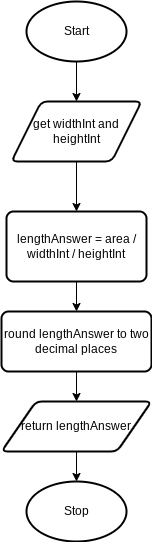

The diagram above was exported from draw.io. Its source (the exported page's mxGraphModel, read from the mxfile embedded in the PNG):
<mxGraphModel dx="246" dy="399" grid="1" gridSize="10" guides="1" tooltips="1" connect="1" arrows="1" fold="1" page="1" pageScale="1" pageWidth="827" pageHeight="1169" math="0" shadow="0">
  <root>
    <mxCell id="0" />
    <mxCell id="1" parent="0" />
    <mxCell id="6" style="edgeStyle=none;html=1;exitX=0.5;exitY=1;exitDx=0;exitDy=0;exitPerimeter=0;entryX=0.5;entryY=0;entryDx=0;entryDy=0;" parent="1" source="3" target="4" edge="1">
      <mxGeometry relative="1" as="geometry" />
    </mxCell>
    <mxCell id="3" value="Start" style="strokeWidth=2;html=1;shape=mxgraph.flowchart.start_1;whiteSpace=wrap;" parent="1" vertex="1">
      <mxGeometry x="70" y="30" width="100" height="60" as="geometry" />
    </mxCell>
    <mxCell id="16" style="edgeStyle=none;html=1;exitX=0.5;exitY=1;exitDx=0;exitDy=0;entryX=0.5;entryY=0;entryDx=0;entryDy=0;" edge="1" parent="1" source="4" target="8">
      <mxGeometry relative="1" as="geometry" />
    </mxCell>
    <mxCell id="4" value="get widthInt and heightInt" style="shape=parallelogram;html=1;strokeWidth=2;perimeter=parallelogramPerimeter;whiteSpace=wrap;rounded=1;arcSize=12;size=0.23;" parent="1" vertex="1">
      <mxGeometry x="55" y="130" width="130" height="60" as="geometry" />
    </mxCell>
    <mxCell id="11" style="edgeStyle=none;html=1;exitX=0.5;exitY=1;exitDx=0;exitDy=0;entryX=0.5;entryY=0;entryDx=0;entryDy=0;" parent="1" source="8" target="10" edge="1">
      <mxGeometry relative="1" as="geometry" />
    </mxCell>
    <mxCell id="8" value="lengthAnswer = area / widthInt / heightInt" style="rounded=1;whiteSpace=wrap;html=1;absoluteArcSize=1;arcSize=14;strokeWidth=2;" parent="1" vertex="1">
      <mxGeometry x="50" y="240" width="140" height="70" as="geometry" />
    </mxCell>
    <mxCell id="13" style="edgeStyle=none;html=1;exitX=0.5;exitY=1;exitDx=0;exitDy=0;entryX=0.5;entryY=0;entryDx=0;entryDy=0;" parent="1" source="10" target="12" edge="1">
      <mxGeometry relative="1" as="geometry" />
    </mxCell>
    <mxCell id="10" value="round lengthAnswer to two decimal places" style="rounded=1;whiteSpace=wrap;html=1;absoluteArcSize=1;arcSize=14;strokeWidth=2;" parent="1" vertex="1">
      <mxGeometry x="45" y="340" width="150" height="60" as="geometry" />
    </mxCell>
    <mxCell id="15" style="edgeStyle=none;html=1;exitX=0.5;exitY=1;exitDx=0;exitDy=0;entryX=0.5;entryY=0;entryDx=0;entryDy=0;entryPerimeter=0;" parent="1" source="12" target="14" edge="1">
      <mxGeometry relative="1" as="geometry" />
    </mxCell>
    <mxCell id="12" value="return lengthAnswer" style="shape=parallelogram;html=1;strokeWidth=2;perimeter=parallelogramPerimeter;whiteSpace=wrap;rounded=1;arcSize=12;size=0.23;" parent="1" vertex="1">
      <mxGeometry x="45" y="430" width="150" height="50" as="geometry" />
    </mxCell>
    <mxCell id="14" value="Stop" style="strokeWidth=2;html=1;shape=mxgraph.flowchart.start_1;whiteSpace=wrap;" parent="1" vertex="1">
      <mxGeometry x="70" y="510" width="100" height="60" as="geometry" />
    </mxCell>
  </root>
</mxGraphModel>